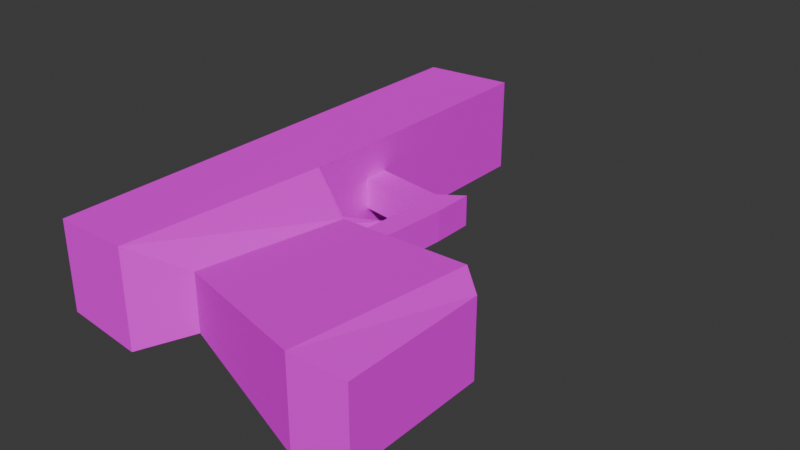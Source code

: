# Source: glock.blend  (saved by Blender 4.3.34; exported with 4.5.12 LTS)
import bpy
from mathutils import Matrix  # noqa: F401  (used for matrix-valued properties, if any)

bpy.ops.wm.read_factory_settings(use_empty=True)
scene = bpy.context.scene
scene.name = 'Scene'

# ---- collections
col_collection = bpy.data.collections.new('Collection'); scene.collection.children.link(col_collection)

# ---- images (referenced by path relative to the original .blend; pixels are not part of the script)
import os
ASSET_DIR = os.environ.get("B2B_ASSET_DIR", "")  # directory of the original .blend (textures are referenced by path, not embedded)
HERE = os.path.dirname(os.path.abspath(__file__))  # packed textures are extracted next to this script under _unpacked/

def load_image(name, relpath, width, height, colorspace="sRGB"):
    """Load a texture the original file referenced (path relative to the .blend, or extracted next to this script)."""
    p = next((c for c in (os.path.join(HERE, relpath), os.path.join(ASSET_DIR, relpath)) if relpath and os.path.exists(c)), "")
    if p:
        img = bpy.data.images.load(p, check_existing=True)
        img.name = name
    else:  # same state as the original file: an image datablock whose file is absent (Cycles renders it pink)
        img = bpy.data.images.new(name, width, height)
        img.source = "FILE"
        img.filepath = "//" + (relpath or name)
    img.colorspace_settings.name = colorspace
    return img
img_glockside_png = load_image('glockside.png', 'glockside.png', 1024, 1024, 'sRGB')
img_glockback_png = load_image('glockback.png', 'glockback.png', 1024, 1024, 'sRGB')
img_glocktop1_png = load_image('glocktop1.png', 'glocktop1.png', 1024, 1024, 'sRGB')
img_glockfront_png = load_image('glockfront.png', 'glockfront.png', 1024, 1024, 'sRGB')

# ---- materials (node trees are filled in below, after node groups)
mat_glockside_bmp = bpy.data.materials.new('glockside.bmp')
mat_glockside_bmp.roughness = 0.5257
mat_glockback_bmp = bpy.data.materials.new('glockback.bmp')
mat_glockback_bmp.roughness = 0.5257
mat_glocktop1_bmp = bpy.data.materials.new('glocktop1.bmp')
mat_glocktop1_bmp.roughness = 0.5257
mat_glockfront_bmp = bpy.data.materials.new('glockfront.bmp')
mat_glockfront_bmp.roughness = 0.5257

# ---- material node trees
mat_glockside_bmp.use_nodes = True; mat_glockside_bmp.node_tree.nodes.clear()
_N = mat_glockside_bmp.node_tree.nodes; _L = mat_glockside_bmp.node_tree.links
n0 = _N.new('ShaderNodeBsdfPrincipled'); n0.name = 'Principled BSDF'; n0.location = (0, 300)
n0.inputs[2].default_value = 0.5257
n0.inputs[3].default_value = 1.45
n0.inputs[13].default_value = 0.0
n0.inputs[27].default_value = (0.0, 0.0, 0.0, 1.0)
n1 = _N.new('ShaderNodeOutputMaterial'); n1.name = 'Material Output'; n1.location = (280, 300)
n2 = _N.new('ShaderNodeTexImage'); n2.name = 'Image Texture'; n2.location = (-480, 300)
n2.image = img_glockside_png
_L.new(n2.outputs[0], n0.inputs[0])
_L.new(n0.outputs[0], n1.inputs[0])
n1.is_active_output = True
mat_glockback_bmp.use_nodes = True; mat_glockback_bmp.node_tree.nodes.clear()
_N = mat_glockback_bmp.node_tree.nodes; _L = mat_glockback_bmp.node_tree.links
n0 = _N.new('ShaderNodeBsdfPrincipled'); n0.name = 'Principled BSDF'; n0.location = (0, 300)
n0.inputs[2].default_value = 0.5257
n0.inputs[3].default_value = 1.45
n0.inputs[13].default_value = 0.0
n0.inputs[27].default_value = (0.0, 0.0, 0.0, 1.0)
n1 = _N.new('ShaderNodeOutputMaterial'); n1.name = 'Material Output'; n1.location = (280, 300)
n2 = _N.new('ShaderNodeTexImage'); n2.name = 'Image Texture'; n2.location = (-480, 300)
n2.image = img_glockback_png
_L.new(n2.outputs[0], n0.inputs[0])
_L.new(n0.outputs[0], n1.inputs[0])
n1.is_active_output = True
mat_glocktop1_bmp.use_nodes = True; mat_glocktop1_bmp.node_tree.nodes.clear()
_N = mat_glocktop1_bmp.node_tree.nodes; _L = mat_glocktop1_bmp.node_tree.links
n0 = _N.new('ShaderNodeBsdfPrincipled'); n0.name = 'Principled BSDF'; n0.location = (0, 300)
n0.inputs[2].default_value = 0.5257
n0.inputs[3].default_value = 1.45
n0.inputs[13].default_value = 0.0
n0.inputs[27].default_value = (0.0, 0.0, 0.0, 1.0)
n1 = _N.new('ShaderNodeOutputMaterial'); n1.name = 'Material Output'; n1.location = (280, 300)
n2 = _N.new('ShaderNodeTexImage'); n2.name = 'Image Texture'; n2.location = (-480, 300)
n2.image = img_glocktop1_png
_L.new(n2.outputs[0], n0.inputs[0])
_L.new(n0.outputs[0], n1.inputs[0])
n1.is_active_output = True
mat_glockfront_bmp.use_nodes = True; mat_glockfront_bmp.node_tree.nodes.clear()
_N = mat_glockfront_bmp.node_tree.nodes; _L = mat_glockfront_bmp.node_tree.links
n0 = _N.new('ShaderNodeBsdfPrincipled'); n0.name = 'Principled BSDF'; n0.location = (0, 300)
n0.inputs[2].default_value = 0.5257
n0.inputs[3].default_value = 1.45
n0.inputs[13].default_value = 0.0
n0.inputs[27].default_value = (0.0, 0.0, 0.0, 1.0)
n1 = _N.new('ShaderNodeOutputMaterial'); n1.name = 'Material Output'; n1.location = (280, 300)
n2 = _N.new('ShaderNodeTexImage'); n2.name = 'Image Texture'; n2.location = (-480, 300)
n2.image = img_glockfront_png
_L.new(n2.outputs[0], n0.inputs[0])
_L.new(n0.outputs[0], n1.inputs[0])
n1.is_active_output = True

# ---- world
world_world = bpy.data.worlds.new('World'); scene.world = world_world
world_world.use_nodes = True; world_world.node_tree.nodes.clear()
_N = world_world.node_tree.nodes; _L = world_world.node_tree.links
n0 = _N.new('ShaderNodeOutputWorld'); n0.name = 'World Output'; n0.location = (300, 300)
n1 = _N.new('ShaderNodeBackground'); n1.name = 'Background'; n1.location = (10, 300)
n1.inputs[0].default_value = (0.05088, 0.05088, 0.05088, 1.0)
_L.new(n1.outputs[0], n0.inputs[0])
n0.is_active_output = True
world_world.color = (0.05088, 0.05088, 0.05088)
world_world.sun_shadow_jitter_overblur = 0.0

# ---- meshes
me_wrld_glock_wrld_glock_mesh = bpy.data.meshes.new('wrld_glock_wrld_glock_mesh')
me_wrld_glock_wrld_glock_mesh.from_pydata([(-0.03235, 0.05065, 0.03818), (-0.03235, 0.05065, -0.1203), (-0.08569, 0.04836, -0.1203), (-0.03235, -0.003071, 0.03818), (-0.08569, -0.000785, -0.1203), (-0.03235, -0.003071, -0.1203), (-0.08569, -0.000785, 0.1496), (-0.0413, -0.003071, 0.1527), (-0.0413, 0.05065, 0.1527), (-0.08569, 0.04836, 0.1496), (-0.01558, 0.008168, 0.1338), (-0.000151, 0.008168, 0.0557), (-0.000151, 0.03941, 0.0557), (-0.01558, 0.03941, 0.1338), (0.0669, -0.000214, 0.1609), (0.07948, -0.000214, 0.06618), (0.07948, 0.04779, 0.06618), (0.0669, 0.04779, 0.1609), (0.09491, 0.002834, 0.1574), (0.09453, 0.002834, 0.07951), (0.09453, 0.04474, 0.07951), (0.09491, 0.04474, 0.1574), (0.01966, 0.01484, -0.0144), (0.01966, 0.01484, 0.008457), (0.006707, 0.01484, 0.008457), (0.006707, 0.01484, -0.005449), (0.006707, 0.03179, -0.005449), (0.006707, 0.03179, 0.008457), (0.01966, 0.03179, 0.008457), (0.01966, 0.03179, -0.0144), (-0.03235, 0.01484, 0.002552), (-0.03235, 0.01484, -0.01135), (-0.03235, 0.03179, 0.002552), (-0.03235, 0.03179, -0.01135), (0.01623, 0.03179, 0.0578), (0.003659, 0.03179, 0.05608), (0.01623, 0.01484, 0.0578), (0.003659, 0.01484, 0.05608), (-0.01596, 0.0276, 0.04713), (0.001182, 0.0276, 0.02713), (-0.02663, 0.0276, 0.04141), (-0.01596, 0.01865, 0.04713), (-0.02663, 0.01865, 0.04141), (0.001182, 0.01865, 0.02713)], [], [(6, 3, 7), (7, 3, 10), (3, 11, 10), (10, 11, 14), (11, 15, 14), (14, 15, 18), (15, 19, 18), (24, 36, 37), (24, 23, 36), (24, 22, 23), (24, 25, 22), (24, 30, 25), (8, 2, 9), (8, 0, 2), (8, 12, 0), (8, 13, 12), (26, 28, 29), (26, 27, 28), (26, 32, 27), (26, 33, 32), (13, 17, 16), (16, 17, 20), (17, 21, 20), (5, 3, 4), (4, 3, 6), (28, 27, 34), (34, 27, 35), (2, 0, 1), (13, 16, 12), (30, 31, 25), (40, 38, 39), (43, 41, 42), (33, 0, 32), (35, 12, 34), (37, 36, 11), (10, 14, 17), (17, 14, 21), (14, 18, 21), (6, 7, 9), (9, 7, 8), (8, 7, 13), (13, 7, 10), (10, 17, 13), (5, 30, 3), (5, 31, 30), (5, 33, 31), (5, 0, 33), (5, 1, 0), (29, 28, 23), (23, 28, 36), (28, 34, 36), (19, 20, 18), (18, 20, 21), (3, 30, 0), (0, 30, 32), (22, 25, 29), (29, 25, 26), (24, 27, 30), (30, 27, 32), (26, 25, 33), (33, 25, 31), (24, 37, 27), (27, 37, 35), (39, 38, 43), (43, 38, 41), (43, 42, 39), (39, 42, 40), (2, 4, 9), (9, 4, 6), (11, 35, 37), (29, 23, 22), (38, 0, 11), (3, 40, 42), (16, 15, 34), (34, 15, 36), (15, 11, 36), (38, 11, 41), (41, 11, 42), (11, 3, 42), (5, 4, 1), (1, 4, 2), (0, 12, 11), (11, 12, 35), (15, 16, 19), (19, 16, 20), (3, 0, 40), (40, 0, 38), (16, 34, 12)])
me_wrld_glock_wrld_glock_mesh.polygons.foreach_set('use_smooth', [True] * 88)
me_wrld_glock_wrld_glock_mesh.polygons.foreach_set('material_index', [0, 0, 0, 0, 0, 0, 0, 0, 0, 0, 0, 0, 0, 0, 0, 0, 0, 0, 0, 0, 0, 0, 0, 0, 0, 0, 0, 0, 0, 0, 0, 0, 0, 0, 0, 1, 1, 1, 1, 1, 1, 1, 1, 2, 2, 2, 2, 2, 2, 2, 2, 2, 2, 2, 2, 2, 2, 2, 2, 2, 2, 2, 2, 2, 2, 2, 2, 2, 2, 2, 2, 2, 2, 3, 3, 3, 3, 3, 3, 3, 3, 3, 3, 3, 3, 3, 3, 3])
_k = set([(0, 1), (0, 3), (0, 8), (0, 11), (0, 12), (0, 38), (0, 40), (1, 2), (1, 5), (2, 4), (2, 8), (2, 9), (3, 5), (3, 7), (3, 10), (3, 11), (3, 42), (4, 5), (4, 6), (6, 7), (6, 9), (7, 8), (7, 10), (8, 9), (8, 12), (8, 13), (10, 11), (10, 13), (10, 14), (11, 12), (11, 15), (11, 36), (11, 37), (11, 38), (11, 42), (12, 13), (12, 16), (12, 34), (12, 35), (13, 17), (14, 15), (14, 17), (14, 18), (15, 16), (15, 18), (15, 19), (16, 17), (16, 20), (17, 20), (17, 21), (18, 19), (18, 21), (19, 20), (20, 21), (22, 23), (22, 25), (22, 29), (23, 28), (23, 36), (24, 27), (24, 30), (24, 37), (25, 26), (25, 31), (26, 29), (26, 33), (27, 32), (27, 35), (28, 29), (28, 34), (30, 31), (30, 32), (31, 33), (32, 33), (34, 35), (34, 36), (35, 37), (36, 37), (38, 39), (38, 40), (38, 41), (39, 40), (39, 43), (40, 42), (41, 42), (41, 43), (42, 43)])
me_wrld_glock_wrld_glock_mesh.attributes.new('sharp_edge', 'BOOLEAN', 'EDGE').data.foreach_set('value', [ (min(e.vertices), max(e.vertices)) in _k for e in me_wrld_glock_wrld_glock_mesh.edges])
_uv = me_wrld_glock_wrld_glock_mesh.uv_layers.new(name='UVMap')
_uv.uv.foreach_set('vector', [0.03, 1.0, 0.43, 0.7077, 0.02, 0.7538, 0.02, 0.7538, 0.43, 0.7077, 0.09, 0.6154, 0.43, 0.7077, 0.37, 0.5231, 0.09, 0.6154, 0.09, 0.6154, 0.37, 0.5231, 0.0, 0.1538, 0.37, 0.5231, 0.33, 0.09231, 0.0, 0.1538, 0.0, 0.1538, 0.33, 0.09231, 0.01, 0.01539, 0.33, 0.09231, 0.28, 0.01539, 0.01, 0.01539, 0.53, 0.4923, 0.36, 0.4308, 0.36, 0.5077, 0.53, 0.4923, 0.53, 0.4154, 0.36, 0.4308, 0.53, 0.4923, 0.61, 0.4154, 0.53, 0.4154, 0.53, 0.4923, 0.58, 0.4923, 0.61, 0.4154, 0.53, 0.4923, 0.55, 0.7077, 0.58, 0.4923, 0.02, 0.7538, 0.99, 1.0, 0.03, 1.0, 0.02, 0.7538, 0.43, 0.7077, 0.99, 1.0, 0.02, 0.7538, 0.37, 0.5231, 0.43, 0.7077, 0.02, 0.7538, 0.09, 0.6154, 0.37, 0.5231, 0.58, 0.4923, 0.53, 0.4154, 0.61, 0.4154, 0.58, 0.4923, 0.53, 0.4923, 0.53, 0.4154, 0.58, 0.4923, 0.55, 0.7077, 0.53, 0.4923, 0.58, 0.4923, 0.6, 0.7077, 0.55, 0.7077, 0.09, 0.6154, 0.0, 0.1538, 0.33, 0.09231, 0.33, 0.09231, 0.0, 0.1538, 0.28, 0.01539, 0.0, 0.1538, 0.01, 0.01539, 0.28, 0.01539, 0.99, 0.7077, 0.43, 0.7077, 0.99, 1.0, 0.99, 1.0, 0.43, 0.7077, 0.03, 1.0, 0.53, 0.4154, 0.53, 0.4923, 0.36, 0.4308, 0.36, 0.4308, 0.53, 0.4923, 0.36, 0.5077, 0.99, 1.0, 0.43, 0.7077, 0.99, 0.7077, 0.09, 0.6154, 0.33, 0.09231, 0.37, 0.5231, 0.55, 0.7077, 0.6, 0.7077, 0.58, 0.4923, 0.42, 0.6769, 0.4, 0.6154, 0.47, 0.5231, 0.47, 0.5231, 0.4, 0.6154, 0.42, 0.6769, 0.6, 0.7077, 0.43, 0.7077, 0.55, 0.7077, 0.36, 0.5077, 0.37, 0.5231, 0.36, 0.4308, 0.36, 0.5077, 0.36, 0.4308, 0.37, 0.5231, 0.15, 0.6167, 0.0, 0.1667, 0.75, 0.1667, 0.75, 0.1667, 0.0, 0.1667, 0.7, 0.01667, 0.0, 0.1667, 0.05, 0.01667, 0.7, 0.01667, 0.0, 1.0, 0.0, 0.75, 0.75, 1.0, 0.75, 1.0, 0.0, 0.75, 0.8, 0.75, 0.8, 0.75, 0.0, 0.75, 0.6, 0.6167, 0.6, 0.6167, 0.0, 0.75, 0.15, 0.6167, 0.15, 0.6167, 0.75, 0.1667, 0.6, 0.6167, 0.9833, 0.09091, 0.5333, 0.3636, 0.4167, 0.09091, 0.9833, 0.09091, 0.5833, 0.3636, 0.5333, 0.3636, 0.9833, 0.09091, 0.5833, 0.6364, 0.5833, 0.3636, 0.9833, 0.09091, 0.4167, 1.0, 0.5833, 0.6364, 0.9833, 0.09091, 0.9833, 1.0, 0.4167, 1.0, 0.6, 0.6364, 0.5167, 0.6364, 0.5167, 0.3636, 0.5167, 0.3636, 0.5167, 0.6364, 0.35, 0.3636, 0.5167, 0.6364, 0.35, 0.6364, 0.35, 0.3636, 0.2667, 0.1818, 0.2667, 0.8182, 0.0, 0.1818, 0.0, 0.1818, 0.2667, 0.8182, 0.0, 0.8182, 0.4167, 0.09091, 0.5333, 0.3636, 0.4167, 1.0, 0.4167, 1.0, 0.5333, 0.3636, 0.5333, 0.6364, 0.6167, 0.4545, 0.6167, 0.4545, 0.3667, 0.4545, 0.3667, 0.4545, 0.6167, 0.4545, 0.3667, 0.4545, 0.5167, 0.4545, 0.5167, 0.4545, 0.55, 0.7273, 0.55, 0.7273, 0.5167, 0.4545, 0.55, 0.7273, 0.3667, 0.4545, 0.6167, 0.4545, 0.3667, 0.7273, 0.3667, 0.7273, 0.6167, 0.4545, 0.6167, 0.7273, 0.5167, 0.4545, 0.35, 0.5455, 0.5167, 0.4545, 0.5167, 0.4545, 0.35, 0.5455, 0.35, 0.5455, 0.45, 0.5455, 0.3833, 0.5455, 0.45, 0.4545, 0.45, 0.4545, 0.3833, 0.5455, 0.3833, 0.4545, 0.5667, 0.5455, 0.5667, 0.6364, 0.4333, 0.5455, 0.4333, 0.5455, 0.5667, 0.6364, 0.4333, 0.6364, 0.9833, 1.0, 0.9833, 0.09091, 0.0, 1.0, 0.0, 1.0, 0.9833, 0.09091, 0.0, 0.09091, 0.7167, 0.5455, 0.3833, 0.5455, 0.6167, 0.5455, 0.6, 0.6364, 0.5167, 0.3636, 0.6, 0.3636, 0.4333, 0.6364, 0.1, 0.7273, 0.7167, 0.5455, 0.8833, 0.7273, 0.4333, 0.6364, 0.5667, 0.6364, 0.0, 0.08333, 0.8, 0.08333, 0.25, 0.4333, 0.25, 0.4333, 0.8, 0.08333, 0.55, 0.4333, 0.8, 0.08333, 0.65, 0.5333, 0.55, 0.4333, 0.35, 0.6167, 0.65, 0.5333, 0.5, 0.6167, 0.5, 0.6167, 0.65, 0.5333, 0.5, 0.6667, 0.65, 0.5333, 0.85, 0.7, 0.5, 0.6667, 0.85, 0.7, 0.8, 1.0, 0.0, 0.7, 0.0, 0.7, 0.8, 1.0, 0.0, 1.0, 0.0, 0.7, 0.15, 0.5333, 0.65, 0.5333, 0.65, 0.5333, 0.15, 0.5333, 0.25, 0.5, 0.8, 0.08333, 0.0, 0.08333, 0.75, 0.01667, 0.75, 0.01667, 0.0, 0.08333, 0.05, 0.01667, 0.85, 0.7, 0.0, 0.7, 0.35, 0.6667, 0.35, 0.6667, 0.0, 0.7, 0.35, 0.6167, 0.0, 0.08333, 0.25, 0.4333, 0.15, 0.5333])
me_wrld_glock_wrld_glock_mesh.materials.append(mat_glockside_bmp)
me_wrld_glock_wrld_glock_mesh.materials.append(mat_glockback_bmp)
me_wrld_glock_wrld_glock_mesh.materials.append(mat_glocktop1_bmp)
me_wrld_glock_wrld_glock_mesh.materials.append(mat_glockfront_bmp)
me_wrld_glock_wrld_glock_mesh.update()
me_wrld_glock_wrld_glock_mesh.normals_split_custom_set([tuple(v) for v in zip(*[iter([-0.04432, -0.999, -0.0007065, -0.04814, -0.9988, -0.00255, -0.05116, -0.9987, -0.004001, 0.4204, -0.9068, 0.03287, 0.4204, -0.9068, 0.03287, 0.4204, -0.9068, 0.03287, 0.3001, -0.9521, 0.05929, 0.3001, -0.9521, 0.05929, 0.3001, -0.9521, 0.05929, -0.09498, -0.9953, -0.01877, -0.09553, -0.9952, -0.01904, -0.09899, -0.995, -0.01618, -0.09553, -0.9952, -0.01904, -0.1029, -0.9946, -0.01366, -0.09899, -0.995, -0.01618, 0.11, -0.9938, 0.0146, 0.11, -0.9938, 0.0146, 0.11, -0.9938, 0.0146, 0.1993, -0.9799, -0.0009747, 0.1993, -0.9799, -0.0009747, 0.1993, -0.9799, -0.0009747, 0.0, -1.0, -6.048e-09, 0.0, -1.0, -4.182e-08, 0.0, -1.0, -4.818e-08, 0.0, -1.0, -6.048e-09, 0.0, -1.0, -5.563e-09, 0.0, -1.0, -4.182e-08, 0.0, -1.0, -6.048e-09, 0.0, -1.0, 0.0, 0.0, -1.0, -5.563e-09, 0.0, -1.0, -6.048e-09, 0.0, -1.0, 0.0, 0.0, -1.0, 0.0, 0.0, -1.0, -6.048e-09, 0.0, -1.0, 0.0, 0.0, -1.0, 0.0, -0.05143, 0.9987, 0.0, -0.05143, 0.9987, 0.0, -0.05143, 0.9987, 0.0, -0.03476, 0.9994, -0.002718, -0.04074, 0.9992, -0.0006945, -0.0368, 0.9993, -0.002021, 0.3174, 0.948, 0.02482, 0.3174, 0.948, 0.02482, 0.3174, 0.948, 0.02482, 0.4533, 0.8869, 0.08956, 0.4533, 0.8869, 0.08956, 0.4533, 0.8869, 0.08956, 0.0, 1.0, 0.0, 0.0, 1.0, 4.451e-08, 0.0, 1.0, 0.0, 0.0, 1.0, 0.0, 0.0, 1.0, 2.982e-08, 0.0, 1.0, 4.451e-08, 0.0, 1.0, 0.0, 0.0, 1.0, 0.0, 0.0, 1.0, 2.982e-08, 0.0, 1.0, 0.0, 0.0, 1.0, 0.0, 0.0, 1.0, 0.0, -0.1015, 0.9946, -0.02, -0.09691, 0.9952, -0.01287, -0.1012, 0.9947, -0.02037, 0.1783, 0.9837, 0.02367, 0.1783, 0.9837, 0.02367, 0.1783, 0.9837, 0.02367, 0.1081, 0.9941, -0.0005288, 0.1081, 0.9941, -0.0005288, 0.1081, 0.9941, -0.0005288, -0.04282, -0.9991, 0.0, -0.04814, -0.9988, -0.00255, -0.04282, -0.9991, 0.0, -0.04282, -0.9991, 0.0, -0.04814, -0.9988, -0.00255, -0.04432, -0.999, -0.0007065, 0.0, 1.0, 4.451e-08, 0.0, 1.0, 2.982e-08, 0.0, 1.0, 5.56e-08, 0.0, 1.0, 5.56e-08, 0.0, 1.0, 2.982e-08, 0.0, 1.0, 4.818e-08, -0.0368, 0.9993, -0.002021, -0.04074, 0.9992, -0.0006945, -0.04282, 0.9991, 0.0, -0.1015, 0.9946, -0.02, -0.1012, 0.9947, -0.02037, -0.102, 0.9946, -0.02016, 0.0, -1.0, 0.0, 0.0, -1.0, 0.0, 0.0, -1.0, 0.0, 0.0, 1.0, -1.869e-07, 0.0, 1.0, -1.869e-07, 0.0, 1.0, -1.869e-07, 0.0, -1.0, 9.347e-08, 0.0, -1.0, 9.347e-08, 0.0, -1.0, 9.347e-08, 1.0, 3.959e-07, 0.0, 1.0, -5.284e-08, 0.0, 1.0, -5.001e-07, 0.0, 0.1351, 0.01803, -0.9907, 0.1351, 0.01803, -0.9907, 0.1351, 0.01803, -0.9907, 0.1351, -0.02061, -0.9906, 0.1351, -0.02061, -0.9906, 0.1351, -0.02061, -0.9906, -0.3116, 0.0, 0.9502, -0.3116, 0.0, 0.9502, -0.3116, 0.0, 0.9502, 0.1215, 0.0, 0.9926, 0.1215, 0.0, 0.9926, 0.1215, 0.0, 0.9926, 0.1215, 0.0, 0.9926, 0.1215, 0.0, 0.9926, 0.1215, 0.0, 0.9926, -0.06851, 0.0, 0.9977, -0.06851, 0.0, 0.9977, -0.06851, 0.0, 0.9977, -0.06851, 0.0, 0.9977, -0.06851, 0.0, 0.9977, -0.06851, 0.0, 0.9977, 0.5914, 0.0, 0.8064, 0.5914, 0.0, 0.8064, 0.5914, 0.0, 0.8064, 0.5914, 0.0, 0.8064, 0.5914, 0.0, 0.8064, 0.5914, 0.0, 0.8064, -0.3116, 0.0, 0.9502, -0.3116, 0.0, 0.9502, -0.3116, 0.0, 0.9502, 1.0, 7.74e-09, 0.0, 1.0, 0.0, 0.0, 1.0, 0.0, 0.0, 1.0, 7.74e-09, 0.0, 1.0, 0.0, 0.0, 1.0, 0.0, 0.0, 1.0, 7.74e-09, 0.0, 1.0, 3.959e-07, 0.0, 1.0, 0.0, 0.0, 1.0, 7.74e-09, 0.0, 1.0, -5.284e-08, 0.0, 1.0, 3.959e-07, 0.0, 1.0, 7.74e-09, 0.0, 1.0, 0.0, 0.0, 1.0, -5.284e-08, 0.0, 1.0, 0.0, 0.0, 1.0, 0.0, 0.0, 1.0, 0.0, 0.0, 0.9976, 0.0, 0.06933, 0.9976, 0.0, 0.06933, 0.9976, 0.0, 0.06933, 0.9976, 0.0, 0.06933, 0.9976, 0.0, 0.06933, 0.9976, 0.0, 0.06933, 1.0, 0.0, -0.00489, 1.0, 0.0, -0.00489, 1.0, 0.0, -0.00489, 1.0, 0.0, -0.00489, 1.0, 0.0, -0.00489, 1.0, 0.0, -0.00489, 1.0, 0.0, 0.0, 1.0, 0.0, 0.0, 1.0, -5.284e-08, 0.0, 1.0, -5.284e-08, 0.0, 1.0, 0.0, 0.0, 1.0, -5.001e-07, 0.0, -0.5686, 0.0, -0.8226, -0.5686, 0.0, -0.8226, -0.5686, 0.0, -0.8226, -0.5686, 0.0, -0.8226, -0.5686, 0.0, -0.8226, -0.5686, 0.0, -0.8226, -0.1495, 0.0, 0.9888, -0.1495, 0.0, 0.9888, -0.1495, 0.0, 0.9888, -0.1495, 0.0, 0.9888, -0.1495, 0.0, 0.9888, -0.1495, 0.0, 0.9888, 0.1495, 0.0, -0.9888, 0.1495, 0.0, -0.9888, 0.1495, 0.0, -0.9888, 0.1495, 0.0, -0.9888, 0.1495, 0.0, -0.9888, 0.1495, 0.0, -0.9888, -0.998, 0.0, -0.06387, -0.998, 0.0, -0.06387, -0.998, 0.0, -0.06387, -0.998, 0.0, -0.06387, -0.998, 0.0, -0.06387, -0.998, 0.0, -0.06387, 0.7593, 0.0, 0.6508, 0.7593, 0.0, 0.6508, 0.7593, 0.0, 0.6508, 0.7593, 0.0, 0.6508, 0.7593, 0.0, 0.6508, 0.7593, 0.0, 0.6508, -0.4569, 0.0, -0.8895, -0.4569, 0.0, -0.8895, -0.4569, 0.0, -0.8895, -0.4569, 0.0, -0.8895, -0.4569, 0.0, -0.8895, -0.4569, 0.0, -0.8895, -1.0, 0.0, 0.0, -1.0, 0.0, 0.0, -1.0, 0.0, 0.0, -1.0, 0.0, 0.0, -1.0, 0.0, 0.0, -1.0, 0.0, 0.0, 0.0995, 0.0, -0.995, 0.0995, 0.0, -0.995, 0.0995, 0.0, -0.995, 1.0, 0.0, 0.0, 1.0, 0.0, 0.0, 1.0, 0.0, 0.0, 0.4558, -0.02174, -0.8898, 0.4558, -0.02174, -0.8898, 0.4558, -0.02174, -0.8898, 0.4931, 0.0, -0.87, 0.4931, 0.0, -0.87, 0.4931, 0.0, -0.87, 0.1302, 0.004713, -0.9915, 0.1304, -0.004353, -0.9915, 0.1314, 0.0002622, -0.9913, 0.1314, 0.0002622, -0.9913, 0.1304, -0.004353, -0.9915, 0.1313, -0.0005296, -0.9913, 0.1304, -0.004353, -0.9915, 0.1297, -0.00706, -0.9915, 0.1313, -0.0005296, -0.9913, 0.4766, 0.0, -0.8791, 0.4727, -0.007833, -0.8812, 0.4766, -0.0006051, -0.8791, 0.4766, -0.0006051, -0.8791, 0.4727, -0.007833, -0.8812, 0.4722, -0.00852, -0.8814, 0.4766, 0.005702, -0.8791, 0.4766, 0.005702, -0.8791, 0.4766, 0.005702, -0.8791, 3.25e-07, 0.0, -1.0, 1.632e-07, 0.0, -1.0, 1.709e-07, 0.0, -1.0, 1.709e-07, 0.0, -1.0, 1.632e-07, 0.0, -1.0, 0.0, 0.0, -1.0, 0.4781, 0.0, -0.8783, 0.4781, 0.0, -0.8783, 0.4781, 0.0, -0.8783, 0.0995, 0.0, -0.995, 0.0995, 0.0, -0.995, 0.0995, 0.0, -0.995, 0.6632, 0.0, -0.7484, 0.6632, 0.0, -0.7484, 0.6632, 0.0, -0.7484, 0.6632, 0.0, -0.7484, 0.6632, 0.0, -0.7484, 0.6632, 0.0, -0.7484, 0.4931, 0.0, -0.87, 0.4931, 0.0, -0.87, 0.4931, 0.0, -0.87, 0.4722, -0.006783, -0.8815, 0.4722, -0.006783, -0.8815, 0.4722, -0.006783, -0.8815, 0.1302, 0.004713, -0.9915, 0.1314, 0.0002622, -0.9913, 0.1298, 0.006341, -0.9915])] * 3)])

# ---- objects
ob_wrld_glock_wrld_glock_mesh = bpy.data.objects.new('wrld_glock_wrld_glock_mesh', me_wrld_glock_wrld_glock_mesh)

# ---- transforms, parenting, visibility, modifiers, constraints
ob_wrld_glock_wrld_glock_mesh.location = (0.0, 0.0, 0.0)
ob_wrld_glock_wrld_glock_mesh.rotation_euler = (1.571, -0.0, 0.0)

# ---- collection membership
col_collection.objects.link(ob_wrld_glock_wrld_glock_mesh)

# ---- scene / render settings (as saved in the file)
scene.frame_start = 1; scene.frame_end = 250; scene.frame_set(1)
scene.render.engine = 'BLENDER_EEVEE_NEXT'
bpy.context.view_layer.update()

# ---- added for rendering (the .blend has no active camera and no usable light): camera, sun
cam_auto = bpy.data.cameras.new('AutoCamera')
cam_auto.lens = 50.0
cam_auto.sensor_width = 36.0
cam_auto.clip_end = 1000.0
ob_auto_camera = bpy.data.objects.new('AutoCamera', cam_auto)
scene.collection.objects.link(ob_auto_camera)
ob_auto_camera.location = (0.317772, -0.396061, 0.274318)
ob_auto_camera.rotation_euler = (1.09748, -7.21219e-08, 0.694738)
scene.camera = ob_auto_camera
light_auto_sun = bpy.data.lights.new('AutoSun', 'SUN')
light_auto_sun.energy = 3.0
light_auto_sun.angle = 0.0523599
ob_auto_sun = bpy.data.objects.new('AutoSun', light_auto_sun)
scene.collection.objects.link(ob_auto_sun)
ob_auto_sun.rotation_euler = (0.872665, 0.174533, 0.523599)
bpy.context.view_layer.update()
